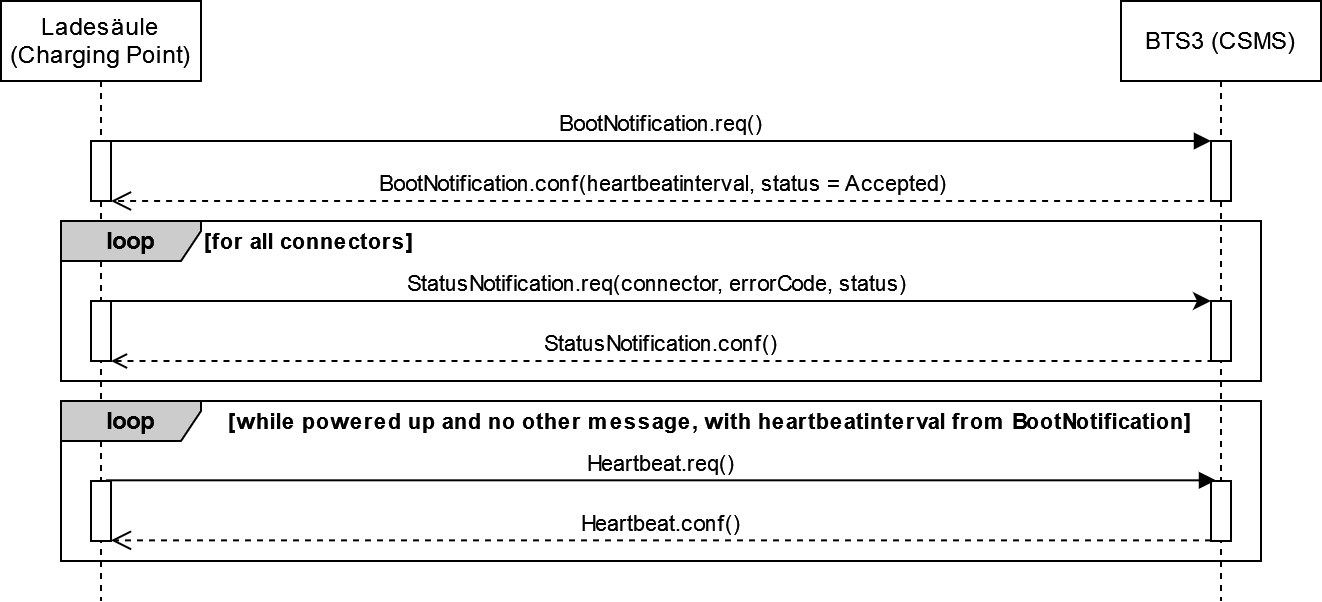

The diagram above was exported from draw.io. Its source (the exported page's mxGraphModel, read from the mxfile embedded in the PNG):
<mxGraphModel dx="1985" dy="250" grid="1" gridSize="10" guides="1" tooltips="1" connect="1" arrows="1" fold="1" page="0" pageScale="1" pageWidth="5000" pageHeight="5000" math="0" shadow="0">
  <root>
    <mxCell id="0" />
    <mxCell id="1" parent="0" />
    <mxCell id="GZKk4mH14EYXhnxPsc4Y-4" value="&lt;div&gt;BootNotification.req()&lt;/div&gt;" style="html=1;verticalAlign=bottom;endArrow=block;edgeStyle=elbowEdgeStyle;elbow=vertical;curved=0;rounded=0;" parent="1" source="GZKk4mH14EYXhnxPsc4Y-7" edge="1">
      <mxGeometry relative="1" as="geometry">
        <mxPoint x="-510.05555555555543" y="550.0022222222221" as="sourcePoint" />
        <mxPoint x="195" y="550.1133333333335" as="targetPoint" />
      </mxGeometry>
    </mxCell>
    <mxCell id="GZKk4mH14EYXhnxPsc4Y-5" value="BootNotification.conf(heartbeatinterval, status = Accepted)" style="html=1;verticalAlign=bottom;endArrow=open;dashed=1;endSize=8;edgeStyle=elbowEdgeStyle;elbow=vertical;curved=0;rounded=0;" parent="1" target="GZKk4mH14EYXhnxPsc4Y-7" edge="1">
      <mxGeometry x="0.0011" relative="1" as="geometry">
        <mxPoint x="-350" y="580" as="targetPoint" />
        <mxPoint x="197.54" y="580" as="sourcePoint" />
        <Array as="points">
          <mxPoint x="-157.46" y="580" />
        </Array>
        <mxPoint as="offset" />
      </mxGeometry>
    </mxCell>
    <mxCell id="ye6eELkOx0HHNDb-Y731-12" value="&lt;div&gt;Ladesäule (Charging Point)&lt;/div&gt;" style="shape=umlLifeline;perimeter=lifelinePerimeter;whiteSpace=wrap;html=1;container=1;dropTarget=0;collapsible=0;recursiveResize=0;outlineConnect=0;portConstraint=eastwest;newEdgeStyle={&quot;edgeStyle&quot;:&quot;elbowEdgeStyle&quot;,&quot;elbow&quot;:&quot;vertical&quot;,&quot;curved&quot;:0,&quot;rounded&quot;:0};size=40;" parent="1" vertex="1">
      <mxGeometry x="-410" y="480" width="100" height="300" as="geometry" />
    </mxCell>
    <mxCell id="GZKk4mH14EYXhnxPsc4Y-7" value="" style="html=1;points=[];perimeter=orthogonalPerimeter;outlineConnect=0;targetShapes=umlLifeline;portConstraint=eastwest;newEdgeStyle={&quot;edgeStyle&quot;:&quot;elbowEdgeStyle&quot;,&quot;elbow&quot;:&quot;vertical&quot;,&quot;curved&quot;:0,&quot;rounded&quot;:0};" parent="ye6eELkOx0HHNDb-Y731-12" vertex="1">
      <mxGeometry x="45" y="70" width="10" height="30" as="geometry" />
    </mxCell>
    <mxCell id="FvDDyGBaS1K0vsdH78pe-14" value="" style="html=1;points=[];perimeter=orthogonalPerimeter;outlineConnect=0;targetShapes=umlLifeline;portConstraint=eastwest;newEdgeStyle={&quot;edgeStyle&quot;:&quot;elbowEdgeStyle&quot;,&quot;elbow&quot;:&quot;vertical&quot;,&quot;curved&quot;:0,&quot;rounded&quot;:0};" parent="ye6eELkOx0HHNDb-Y731-12" vertex="1">
      <mxGeometry x="45" y="150" width="10" height="30" as="geometry" />
    </mxCell>
    <mxCell id="FvDDyGBaS1K0vsdH78pe-24" value="" style="html=1;points=[];perimeter=orthogonalPerimeter;outlineConnect=0;targetShapes=umlLifeline;portConstraint=eastwest;newEdgeStyle={&quot;edgeStyle&quot;:&quot;elbowEdgeStyle&quot;,&quot;elbow&quot;:&quot;vertical&quot;,&quot;curved&quot;:0,&quot;rounded&quot;:0};" parent="ye6eELkOx0HHNDb-Y731-12" vertex="1">
      <mxGeometry x="45" y="240" width="10" height="30" as="geometry" />
    </mxCell>
    <mxCell id="ye6eELkOx0HHNDb-Y731-13" value="BTS3 (CSMS)" style="shape=umlLifeline;perimeter=lifelinePerimeter;whiteSpace=wrap;html=1;container=1;dropTarget=0;collapsible=0;recursiveResize=0;outlineConnect=0;portConstraint=eastwest;newEdgeStyle={&quot;edgeStyle&quot;:&quot;elbowEdgeStyle&quot;,&quot;elbow&quot;:&quot;vertical&quot;,&quot;curved&quot;:0,&quot;rounded&quot;:0};" parent="1" vertex="1">
      <mxGeometry x="150" y="480" width="100" height="300" as="geometry" />
    </mxCell>
    <mxCell id="GZKk4mH14EYXhnxPsc4Y-3" value="" style="html=1;points=[];perimeter=orthogonalPerimeter;outlineConnect=0;targetShapes=umlLifeline;portConstraint=eastwest;newEdgeStyle={&quot;edgeStyle&quot;:&quot;elbowEdgeStyle&quot;,&quot;elbow&quot;:&quot;vertical&quot;,&quot;curved&quot;:0,&quot;rounded&quot;:0};" parent="ye6eELkOx0HHNDb-Y731-13" vertex="1">
      <mxGeometry x="45" y="70" width="10" height="30" as="geometry" />
    </mxCell>
    <mxCell id="GZKk4mH14EYXhnxPsc4Y-88" value="" style="html=1;points=[];perimeter=orthogonalPerimeter;outlineConnect=0;targetShapes=umlLifeline;portConstraint=eastwest;newEdgeStyle={&quot;edgeStyle&quot;:&quot;elbowEdgeStyle&quot;,&quot;elbow&quot;:&quot;vertical&quot;,&quot;curved&quot;:0,&quot;rounded&quot;:0};" parent="ye6eELkOx0HHNDb-Y731-13" vertex="1">
      <mxGeometry x="45" y="150" width="10" height="30" as="geometry" />
    </mxCell>
    <mxCell id="FvDDyGBaS1K0vsdH78pe-26" value="" style="html=1;points=[];perimeter=orthogonalPerimeter;outlineConnect=0;targetShapes=umlLifeline;portConstraint=eastwest;newEdgeStyle={&quot;edgeStyle&quot;:&quot;elbowEdgeStyle&quot;,&quot;elbow&quot;:&quot;vertical&quot;,&quot;curved&quot;:0,&quot;rounded&quot;:0};" parent="ye6eELkOx0HHNDb-Y731-13" vertex="1">
      <mxGeometry x="45" y="240" width="10" height="30" as="geometry" />
    </mxCell>
    <mxCell id="GZKk4mH14EYXhnxPsc4Y-98" value="StatusNotification.req(connector, errorCode, status)" style="html=1;verticalAlign=bottom;endArrow=none;edgeStyle=elbowEdgeStyle;elbow=vertical;curved=0;rounded=0;startArrow=classic;startFill=1;endFill=0;" parent="1" edge="1">
      <mxGeometry relative="1" as="geometry">
        <mxPoint x="195" y="630.0004761904761" as="sourcePoint" />
        <mxPoint x="-359.83333333333337" y="630" as="targetPoint" />
        <Array as="points">
          <mxPoint x="150" y="630" />
        </Array>
      </mxGeometry>
    </mxCell>
    <object label="rectangle&#10;" id="GZKk4mH14EYXhnxPsc4Y-72">
      <mxCell parent="0" />
    </object>
    <mxCell id="FvDDyGBaS1K0vsdH78pe-13" value="&lt;b&gt;loop&lt;/b&gt;" style="shape=umlFrame;whiteSpace=wrap;html=1;pointerEvents=0;fillStyle=solid;fillColor=#CCCCCC;width=70;height=20;labelBackgroundColor=none;labelBorderColor=none;gradientColor=none;swimlaneFillColor=none;noLabel=0;overflow=hidden;fillOpacity=100;backgroundOutline=0;" parent="GZKk4mH14EYXhnxPsc4Y-72" vertex="1">
      <mxGeometry x="-380" y="590" width="600" height="80" as="geometry" />
    </mxCell>
    <mxCell id="FvDDyGBaS1K0vsdH78pe-16" value="StatusNotification.conf()" style="html=1;verticalAlign=bottom;endArrow=none;dashed=1;endSize=8;edgeStyle=elbowEdgeStyle;elbow=horizontal;curved=0;rounded=0;startArrow=open;startFill=0;endFill=0;" parent="GZKk4mH14EYXhnxPsc4Y-72" edge="1">
      <mxGeometry x="-0.0005" relative="1" as="geometry">
        <mxPoint x="195" y="660" as="targetPoint" />
        <mxPoint x="-355" y="660" as="sourcePoint" />
        <Array as="points">
          <mxPoint x="-150" y="660" />
        </Array>
        <mxPoint as="offset" />
      </mxGeometry>
    </mxCell>
    <mxCell id="FvDDyGBaS1K0vsdH78pe-19" value="&lt;b&gt;loop&lt;/b&gt;" style="shape=umlFrame;whiteSpace=wrap;html=1;pointerEvents=0;fillStyle=solid;fillColor=#CCCCCC;width=70;height=20;labelBackgroundColor=none;labelBorderColor=none;gradientColor=none;swimlaneFillColor=none;noLabel=0;overflow=hidden;fillOpacity=100;backgroundOutline=0;" parent="GZKk4mH14EYXhnxPsc4Y-72" vertex="1">
      <mxGeometry x="-380" y="680" width="600" height="80" as="geometry" />
    </mxCell>
    <UserObject label="&lt;font style=&quot;font-size: 11px;&quot;&gt;&lt;b&gt;[while powered up and no other message, with heartbeatinterval from BootNotification]&lt;br&gt;&lt;/b&gt;&lt;/font&gt;" placeholders="1" name="Variable" id="FvDDyGBaS1K0vsdH78pe-20">
      <mxCell style="text;html=1;strokeColor=none;fillColor=none;align=center;verticalAlign=middle;whiteSpace=wrap;overflow=hidden;" parent="GZKk4mH14EYXhnxPsc4Y-72" vertex="1">
        <mxGeometry x="-300" y="680" width="490" height="20" as="geometry" />
      </mxCell>
    </UserObject>
    <mxCell id="FvDDyGBaS1K0vsdH78pe-21" value="&lt;div&gt;Heartbeat.req()&lt;/div&gt;" style="html=1;verticalAlign=bottom;endArrow=block;edgeStyle=elbowEdgeStyle;elbow=vertical;curved=0;rounded=0;" parent="GZKk4mH14EYXhnxPsc4Y-72" edge="1">
      <mxGeometry relative="1" as="geometry">
        <mxPoint x="-357.5" y="719.66" as="sourcePoint" />
        <mxPoint x="197.5" y="719.66" as="targetPoint" />
        <Array as="points">
          <mxPoint x="-347.5" y="719.66" />
        </Array>
      </mxGeometry>
    </mxCell>
    <mxCell id="FvDDyGBaS1K0vsdH78pe-22" value="Heartbeat.conf()" style="html=1;verticalAlign=bottom;endArrow=open;dashed=1;endSize=8;edgeStyle=elbowEdgeStyle;elbow=vertical;curved=0;rounded=0;" parent="GZKk4mH14EYXhnxPsc4Y-72" edge="1">
      <mxGeometry x="0.0001" relative="1" as="geometry">
        <mxPoint x="-355" y="749.66" as="targetPoint" />
        <mxPoint x="195" y="749.66" as="sourcePoint" />
        <Array as="points">
          <mxPoint x="-157.46" y="749.66" />
        </Array>
        <mxPoint as="offset" />
      </mxGeometry>
    </mxCell>
    <UserObject label="&lt;div style=&quot;font-size: 11px;&quot; align=&quot;left&quot;&gt;&lt;font style=&quot;font-size: 11px;&quot;&gt;&lt;b&gt;[for all connectors]&lt;/b&gt;&lt;br&gt;&lt;/font&gt;&lt;/div&gt;" placeholders="1" name="Variable" id="CM4KGSwhARQAAi5LQ7I5-3">
      <mxCell style="text;html=1;strokeColor=none;fillColor=none;align=left;verticalAlign=middle;whiteSpace=wrap;overflow=hidden;" parent="GZKk4mH14EYXhnxPsc4Y-72" vertex="1">
        <mxGeometry x="-310" y="590" width="130" height="20" as="geometry" />
      </mxCell>
    </UserObject>
    <object label="Options&#10;" id="GZKk4mH14EYXhnxPsc4Y-52">
      <mxCell parent="0" />
    </object>
  </root>
</mxGraphModel>